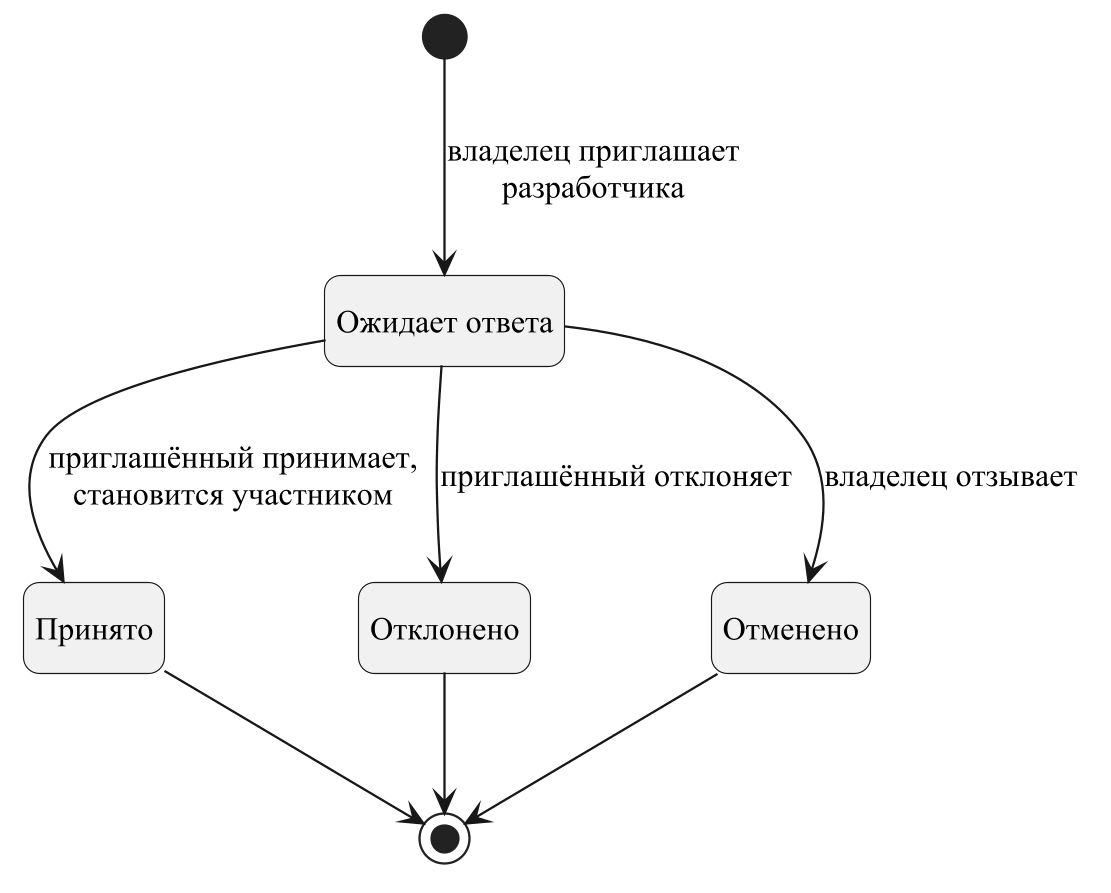

The diagram above was rendered by PlantUML. Its source (embedded in the PNG):
@startuml invitation-state
!include style.iuml
[*] --> Pending : владелец приглашает\nразработчика
state "Ожидает ответа" as Pending
state "Принято" as Accepted
state "Отклонено" as Declined
state "Отменено" as Canceled
Pending --> Accepted : приглашённый принимает,\nстановится участником
Pending --> Declined : приглашённый отклоняет
Pending --> Canceled : владелец отзывает
Accepted --> [*]
Declined --> [*]
Canceled --> [*]
@enduml